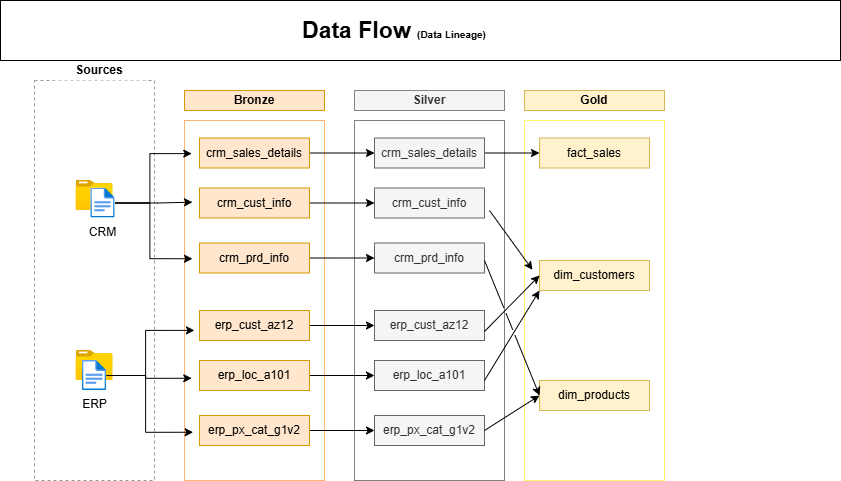

The diagram above was exported from draw.io. Its source (the exported page's mxGraphModel, read from the mxfile embedded in the PNG):
<mxGraphModel dx="1011" dy="501" grid="1" gridSize="10" guides="1" tooltips="1" connect="1" arrows="1" fold="1" page="1" pageScale="1" pageWidth="850" pageHeight="1100" math="0" shadow="0">
  <root>
    <mxCell id="0" />
    <mxCell id="1" parent="0" />
    <mxCell id="I7wyQ8YuNqBVh_id1-NX-1" value="" style="rounded=0;whiteSpace=wrap;html=1;fillColor=none;dashed=1;strokeColor=#979797;" parent="1" vertex="1">
      <mxGeometry x="40" y="80" width="120" height="400" as="geometry" />
    </mxCell>
    <mxCell id="I7wyQ8YuNqBVh_id1-NX-5" value="" style="image;aspect=fixed;html=1;points=[];align=center;fontSize=12;image=img/lib/azure2/general/Folder_Blank.svg;" parent="1" vertex="1">
      <mxGeometry x="81.51999999999998" y="180" width="36.96" height="30" as="geometry" />
    </mxCell>
    <mxCell id="I7wyQ8YuNqBVh_id1-NX-6" value="" style="image;aspect=fixed;html=1;points=[];align=center;fontSize=12;image=img/lib/azure2/general/Folder_Blank.svg;" parent="1" vertex="1">
      <mxGeometry x="81.51999999999998" y="350" width="36.96" height="30" as="geometry" />
    </mxCell>
    <mxCell id="I7wyQ8YuNqBVh_id1-NX-7" value="CRM" style="image;aspect=fixed;html=1;points=[];align=center;fontSize=12;image=img/lib/azure2/general/File.svg;" parent="1" vertex="1">
      <mxGeometry x="96.30499999999998" y="187.5" width="24.35" height="30" as="geometry" />
    </mxCell>
    <mxCell id="I7wyQ8YuNqBVh_id1-NX-10" value="ERP" style="image;aspect=fixed;html=1;points=[];align=center;fontSize=12;image=img/lib/azure2/general/File.svg;" parent="1" vertex="1">
      <mxGeometry x="87.83" y="360" width="24.35" height="30" as="geometry" />
    </mxCell>
    <mxCell id="I7wyQ8YuNqBVh_id1-NX-11" value="&lt;b&gt;Bronze&lt;/b&gt;" style="rounded=0;whiteSpace=wrap;html=1;strokeColor=#d79b00;fillColor=#ffe6cc;" parent="1" vertex="1">
      <mxGeometry x="190" y="90" width="140" height="20" as="geometry" />
    </mxCell>
    <mxCell id="I7wyQ8YuNqBVh_id1-NX-12" value="" style="rounded=0;whiteSpace=wrap;html=1;fillColor=none;strokeColor=#FFB570;" parent="1" vertex="1">
      <mxGeometry x="190" y="120" width="140" height="360" as="geometry" />
    </mxCell>
    <mxCell id="I7wyQ8YuNqBVh_id1-NX-13" value="&lt;b&gt;Sources&lt;/b&gt;" style="rounded=0;whiteSpace=wrap;html=1;dashed=1;strokeColor=none;" parent="1" vertex="1">
      <mxGeometry x="60" y="60" width="90" height="20" as="geometry" />
    </mxCell>
    <mxCell id="I7wyQ8YuNqBVh_id1-NX-14" value="&lt;b&gt;Silver&lt;/b&gt;" style="rounded=0;whiteSpace=wrap;html=1;strokeColor=light-dark(#828282, #3e3e3e);fillColor=#f5f5f5;fontColor=#333333;" parent="1" vertex="1">
      <mxGeometry x="360" y="90" width="150" height="20" as="geometry" />
    </mxCell>
    <mxCell id="I7wyQ8YuNqBVh_id1-NX-15" value="" style="rounded=0;whiteSpace=wrap;html=1;fillColor=none;strokeColor=light-dark(#808080,#7E3F03);" parent="1" vertex="1">
      <mxGeometry x="360" y="120" width="150" height="360" as="geometry" />
    </mxCell>
    <mxCell id="I7wyQ8YuNqBVh_id1-NX-16" value="" style="rounded=0;whiteSpace=wrap;html=1;fillColor=none;strokeColor=light-dark(#fff370, #7e3f03);" parent="1" vertex="1">
      <mxGeometry x="530" y="120" width="140" height="360" as="geometry" />
    </mxCell>
    <mxCell id="I7wyQ8YuNqBVh_id1-NX-17" value="&lt;b&gt;Gold&lt;/b&gt;" style="rounded=0;whiteSpace=wrap;html=1;strokeColor=#d6b656;fillColor=#fff2cc;" parent="1" vertex="1">
      <mxGeometry x="530" y="90" width="140" height="20" as="geometry" />
    </mxCell>
    <mxCell id="I7wyQ8YuNqBVh_id1-NX-48" style="edgeStyle=orthogonalEdgeStyle;rounded=0;orthogonalLoop=1;jettySize=auto;html=1;entryX=0;entryY=0.5;entryDx=0;entryDy=0;" parent="1" source="I7wyQ8YuNqBVh_id1-NX-18" target="I7wyQ8YuNqBVh_id1-NX-42" edge="1">
      <mxGeometry relative="1" as="geometry" />
    </mxCell>
    <mxCell id="I7wyQ8YuNqBVh_id1-NX-18" value="crm_sales_details" style="text;html=1;align=center;verticalAlign=middle;whiteSpace=wrap;rounded=0;fillColor=#ffe6cc;strokeColor=#d79b00;" parent="1" vertex="1">
      <mxGeometry x="205" y="137.5" width="110" height="30" as="geometry" />
    </mxCell>
    <mxCell id="I7wyQ8YuNqBVh_id1-NX-49" style="edgeStyle=orthogonalEdgeStyle;rounded=0;orthogonalLoop=1;jettySize=auto;html=1;entryX=0;entryY=0.5;entryDx=0;entryDy=0;" parent="1" source="I7wyQ8YuNqBVh_id1-NX-19" target="I7wyQ8YuNqBVh_id1-NX-43" edge="1">
      <mxGeometry relative="1" as="geometry" />
    </mxCell>
    <mxCell id="I7wyQ8YuNqBVh_id1-NX-19" value="crm_cust_info" style="text;html=1;align=center;verticalAlign=middle;whiteSpace=wrap;rounded=0;fillColor=#ffe6cc;strokeColor=#d79b00;" parent="1" vertex="1">
      <mxGeometry x="205" y="187.5" width="110" height="30" as="geometry" />
    </mxCell>
    <mxCell id="I7wyQ8YuNqBVh_id1-NX-50" style="edgeStyle=orthogonalEdgeStyle;rounded=0;orthogonalLoop=1;jettySize=auto;html=1;entryX=0;entryY=0.5;entryDx=0;entryDy=0;" parent="1" source="I7wyQ8YuNqBVh_id1-NX-20" target="I7wyQ8YuNqBVh_id1-NX-44" edge="1">
      <mxGeometry relative="1" as="geometry" />
    </mxCell>
    <mxCell id="I7wyQ8YuNqBVh_id1-NX-20" value="crm_prd_info" style="text;html=1;align=center;verticalAlign=middle;whiteSpace=wrap;rounded=0;fillColor=#ffe6cc;strokeColor=#d79b00;" parent="1" vertex="1">
      <mxGeometry x="205" y="242.5" width="110" height="30" as="geometry" />
    </mxCell>
    <mxCell id="I7wyQ8YuNqBVh_id1-NX-51" style="edgeStyle=orthogonalEdgeStyle;rounded=0;orthogonalLoop=1;jettySize=auto;html=1;entryX=0;entryY=0.5;entryDx=0;entryDy=0;" parent="1" source="I7wyQ8YuNqBVh_id1-NX-31" target="I7wyQ8YuNqBVh_id1-NX-45" edge="1">
      <mxGeometry relative="1" as="geometry" />
    </mxCell>
    <mxCell id="I7wyQ8YuNqBVh_id1-NX-31" value="erp_cust_az12" style="text;html=1;align=center;verticalAlign=middle;whiteSpace=wrap;rounded=0;fillColor=#ffe6cc;strokeColor=#d79b00;" parent="1" vertex="1">
      <mxGeometry x="205" y="310" width="110" height="30" as="geometry" />
    </mxCell>
    <mxCell id="I7wyQ8YuNqBVh_id1-NX-52" style="edgeStyle=orthogonalEdgeStyle;rounded=0;orthogonalLoop=1;jettySize=auto;html=1;entryX=0;entryY=0.5;entryDx=0;entryDy=0;" parent="1" source="I7wyQ8YuNqBVh_id1-NX-32" target="I7wyQ8YuNqBVh_id1-NX-46" edge="1">
      <mxGeometry relative="1" as="geometry" />
    </mxCell>
    <mxCell id="I7wyQ8YuNqBVh_id1-NX-32" value="erp_loc_a101" style="text;html=1;align=center;verticalAlign=middle;whiteSpace=wrap;rounded=0;fillColor=#ffe6cc;strokeColor=#d79b00;" parent="1" vertex="1">
      <mxGeometry x="205" y="360" width="110" height="30" as="geometry" />
    </mxCell>
    <mxCell id="I7wyQ8YuNqBVh_id1-NX-53" style="edgeStyle=orthogonalEdgeStyle;rounded=0;orthogonalLoop=1;jettySize=auto;html=1;entryX=0;entryY=0.5;entryDx=0;entryDy=0;" parent="1" source="I7wyQ8YuNqBVh_id1-NX-33" target="I7wyQ8YuNqBVh_id1-NX-47" edge="1">
      <mxGeometry relative="1" as="geometry" />
    </mxCell>
    <mxCell id="I7wyQ8YuNqBVh_id1-NX-33" value="erp_px_cat_g1v2" style="text;html=1;align=center;verticalAlign=middle;whiteSpace=wrap;rounded=0;fillColor=#ffe6cc;strokeColor=#d79b00;" parent="1" vertex="1">
      <mxGeometry x="205" y="415" width="110" height="30" as="geometry" />
    </mxCell>
    <mxCell id="I7wyQ8YuNqBVh_id1-NX-35" style="edgeStyle=orthogonalEdgeStyle;rounded=0;orthogonalLoop=1;jettySize=auto;html=1;entryX=0.052;entryY=0.092;entryDx=0;entryDy=0;entryPerimeter=0;" parent="1" source="I7wyQ8YuNqBVh_id1-NX-7" target="I7wyQ8YuNqBVh_id1-NX-12" edge="1">
      <mxGeometry relative="1" as="geometry" />
    </mxCell>
    <mxCell id="I7wyQ8YuNqBVh_id1-NX-36" style="edgeStyle=orthogonalEdgeStyle;rounded=0;orthogonalLoop=1;jettySize=auto;html=1;entryX=-0.064;entryY=0.472;entryDx=0;entryDy=0;entryPerimeter=0;" parent="1" source="I7wyQ8YuNqBVh_id1-NX-7" target="I7wyQ8YuNqBVh_id1-NX-19" edge="1">
      <mxGeometry relative="1" as="geometry" />
    </mxCell>
    <mxCell id="I7wyQ8YuNqBVh_id1-NX-37" style="edgeStyle=orthogonalEdgeStyle;rounded=0;orthogonalLoop=1;jettySize=auto;html=1;entryX=0.057;entryY=0.384;entryDx=0;entryDy=0;entryPerimeter=0;" parent="1" source="I7wyQ8YuNqBVh_id1-NX-7" target="I7wyQ8YuNqBVh_id1-NX-12" edge="1">
      <mxGeometry relative="1" as="geometry" />
    </mxCell>
    <mxCell id="I7wyQ8YuNqBVh_id1-NX-38" style="edgeStyle=orthogonalEdgeStyle;rounded=0;orthogonalLoop=1;jettySize=auto;html=1;entryX=0.071;entryY=0.583;entryDx=0;entryDy=0;entryPerimeter=0;" parent="1" source="I7wyQ8YuNqBVh_id1-NX-10" target="I7wyQ8YuNqBVh_id1-NX-12" edge="1">
      <mxGeometry relative="1" as="geometry" />
    </mxCell>
    <mxCell id="I7wyQ8YuNqBVh_id1-NX-39" style="edgeStyle=orthogonalEdgeStyle;rounded=0;orthogonalLoop=1;jettySize=auto;html=1;entryX=0.052;entryY=0.716;entryDx=0;entryDy=0;entryPerimeter=0;" parent="1" source="I7wyQ8YuNqBVh_id1-NX-10" target="I7wyQ8YuNqBVh_id1-NX-12" edge="1">
      <mxGeometry relative="1" as="geometry" />
    </mxCell>
    <mxCell id="I7wyQ8YuNqBVh_id1-NX-41" style="edgeStyle=orthogonalEdgeStyle;rounded=0;orthogonalLoop=1;jettySize=auto;html=1;entryX=0.062;entryY=0.866;entryDx=0;entryDy=0;entryPerimeter=0;" parent="1" source="I7wyQ8YuNqBVh_id1-NX-10" target="I7wyQ8YuNqBVh_id1-NX-12" edge="1">
      <mxGeometry relative="1" as="geometry" />
    </mxCell>
    <mxCell id="I7wyQ8YuNqBVh_id1-NX-59" style="edgeStyle=orthogonalEdgeStyle;rounded=0;orthogonalLoop=1;jettySize=auto;html=1;entryX=0;entryY=0.5;entryDx=0;entryDy=0;" parent="1" source="I7wyQ8YuNqBVh_id1-NX-42" target="I7wyQ8YuNqBVh_id1-NX-54" edge="1">
      <mxGeometry relative="1" as="geometry" />
    </mxCell>
    <mxCell id="I7wyQ8YuNqBVh_id1-NX-42" value="crm_sales_details" style="text;html=1;align=center;verticalAlign=middle;whiteSpace=wrap;rounded=0;fillColor=#f5f5f5;strokeColor=#666666;fontColor=#333333;" parent="1" vertex="1">
      <mxGeometry x="380" y="137.5" width="110" height="30" as="geometry" />
    </mxCell>
    <mxCell id="I7wyQ8YuNqBVh_id1-NX-43" value="crm_cust_info" style="text;html=1;align=center;verticalAlign=middle;whiteSpace=wrap;rounded=0;fillColor=#f5f5f5;strokeColor=#666666;fontColor=#333333;" parent="1" vertex="1">
      <mxGeometry x="380" y="187.5" width="110" height="30" as="geometry" />
    </mxCell>
    <mxCell id="I7wyQ8YuNqBVh_id1-NX-44" value="crm_prd_info" style="text;html=1;align=center;verticalAlign=middle;whiteSpace=wrap;rounded=0;fillColor=#f5f5f5;strokeColor=#666666;fontColor=#333333;" parent="1" vertex="1">
      <mxGeometry x="380" y="242.5" width="110" height="30" as="geometry" />
    </mxCell>
    <mxCell id="I7wyQ8YuNqBVh_id1-NX-45" value="erp_cust_az12" style="text;html=1;align=center;verticalAlign=middle;whiteSpace=wrap;rounded=0;fillColor=#f5f5f5;strokeColor=#666666;fontColor=#333333;" parent="1" vertex="1">
      <mxGeometry x="380" y="310" width="110" height="30" as="geometry" />
    </mxCell>
    <mxCell id="I7wyQ8YuNqBVh_id1-NX-46" value="erp_loc_a101" style="text;html=1;align=center;verticalAlign=middle;whiteSpace=wrap;rounded=0;fillColor=#f5f5f5;strokeColor=#666666;fontColor=#333333;" parent="1" vertex="1">
      <mxGeometry x="380" y="360" width="110" height="30" as="geometry" />
    </mxCell>
    <mxCell id="I7wyQ8YuNqBVh_id1-NX-47" value="erp_px_cat_g1v2" style="text;html=1;align=center;verticalAlign=middle;whiteSpace=wrap;rounded=0;fillColor=#f5f5f5;strokeColor=#666666;fontColor=#333333;" parent="1" vertex="1">
      <mxGeometry x="380" y="415" width="110" height="30" as="geometry" />
    </mxCell>
    <mxCell id="I7wyQ8YuNqBVh_id1-NX-54" value="fact_sales" style="text;html=1;align=center;verticalAlign=middle;whiteSpace=wrap;rounded=0;fillColor=#fff2cc;strokeColor=#d6b656;" parent="1" vertex="1">
      <mxGeometry x="545" y="137.5" width="110" height="30" as="geometry" />
    </mxCell>
    <mxCell id="I7wyQ8YuNqBVh_id1-NX-57" value="dim_customers" style="text;html=1;align=center;verticalAlign=middle;whiteSpace=wrap;rounded=0;fillColor=#fff2cc;strokeColor=#d6b656;" parent="1" vertex="1">
      <mxGeometry x="545" y="260" width="110" height="30" as="geometry" />
    </mxCell>
    <mxCell id="I7wyQ8YuNqBVh_id1-NX-58" value="dim_products" style="text;html=1;align=center;verticalAlign=middle;whiteSpace=wrap;rounded=0;fillColor=#fff2cc;strokeColor=#d6b656;" parent="1" vertex="1">
      <mxGeometry x="545" y="380" width="110" height="30" as="geometry" />
    </mxCell>
    <mxCell id="I7wyQ8YuNqBVh_id1-NX-62" value="" style="endArrow=classic;html=1;rounded=0;entryX=-0.064;entryY=0.311;entryDx=0;entryDy=0;entryPerimeter=0;" parent="1" target="I7wyQ8YuNqBVh_id1-NX-57" edge="1">
      <mxGeometry width="50" height="50" relative="1" as="geometry">
        <mxPoint x="495" y="210" as="sourcePoint" />
        <mxPoint x="545" y="160" as="targetPoint" />
      </mxGeometry>
    </mxCell>
    <mxCell id="I7wyQ8YuNqBVh_id1-NX-65" value="" style="endArrow=classic;html=1;rounded=0;entryX=0;entryY=0.5;entryDx=0;entryDy=0;jumpStyle=gap;" parent="1" target="I7wyQ8YuNqBVh_id1-NX-57" edge="1">
      <mxGeometry width="50" height="50" relative="1" as="geometry">
        <mxPoint x="490" y="331" as="sourcePoint" />
        <mxPoint x="533" y="390" as="targetPoint" />
      </mxGeometry>
    </mxCell>
    <mxCell id="I7wyQ8YuNqBVh_id1-NX-66" value="" style="endArrow=classic;html=1;rounded=0;entryX=0;entryY=1;entryDx=0;entryDy=0;jumpStyle=gap;" parent="1" target="I7wyQ8YuNqBVh_id1-NX-57" edge="1">
      <mxGeometry width="50" height="50" relative="1" as="geometry">
        <mxPoint x="490" y="380" as="sourcePoint" />
        <mxPoint x="533" y="439" as="targetPoint" />
      </mxGeometry>
    </mxCell>
    <mxCell id="I7wyQ8YuNqBVh_id1-NX-67" value="" style="endArrow=classic;html=1;rounded=0;entryX=0;entryY=0.5;entryDx=0;entryDy=0;jumpStyle=gap;" parent="1" target="I7wyQ8YuNqBVh_id1-NX-58" edge="1">
      <mxGeometry width="50" height="50" relative="1" as="geometry">
        <mxPoint x="490" y="260" as="sourcePoint" />
        <mxPoint x="533" y="319" as="targetPoint" />
      </mxGeometry>
    </mxCell>
    <mxCell id="I7wyQ8YuNqBVh_id1-NX-68" value="" style="endArrow=classic;html=1;rounded=0;entryX=0;entryY=0.5;entryDx=0;entryDy=0;" parent="1" target="I7wyQ8YuNqBVh_id1-NX-58" edge="1">
      <mxGeometry width="50" height="50" relative="1" as="geometry">
        <mxPoint x="490" y="430" as="sourcePoint" />
        <mxPoint x="533" y="489" as="targetPoint" />
      </mxGeometry>
    </mxCell>
    <mxCell id="I7wyQ8YuNqBVh_id1-NX-69" value="" style="rounded=0;whiteSpace=wrap;html=1;" parent="1" vertex="1">
      <mxGeometry x="6" width="840" height="60" as="geometry" />
    </mxCell>
    <mxCell id="I7wyQ8YuNqBVh_id1-NX-70" value="&lt;b&gt;&lt;font style=&quot;font-size: 23px;&quot;&gt;Data Flow &lt;/font&gt;&lt;font size=&quot;1&quot; style=&quot;&quot;&gt;(Data Lineage)&lt;/font&gt;&lt;/b&gt;" style="text;html=1;align=center;verticalAlign=middle;whiteSpace=wrap;rounded=0;" parent="1" vertex="1">
      <mxGeometry x="280" y="15" width="240" height="30" as="geometry" />
    </mxCell>
  </root>
</mxGraphModel>